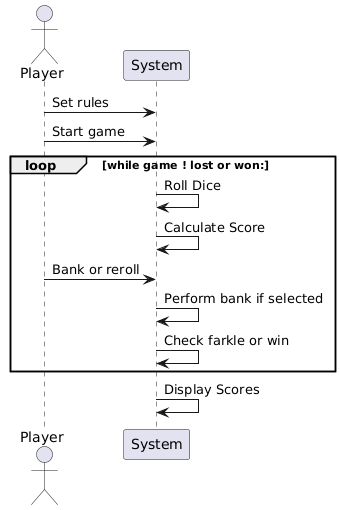

The diagram above was rendered by PlantUML. Its source (embedded in the PNG):
@startuml
actor Player
participant "System" as sys


Player -> sys : Set rules
Player -> sys : Start game
loop while game ! lost or won:
    sys -> sys : Roll Dice
    sys -> sys : Calculate Score
    Player -> sys : Bank or reroll
    sys -> sys : Perform bank if selected
    sys -> sys : Check farkle or win
end
sys -> sys : Display Scores
@enduml